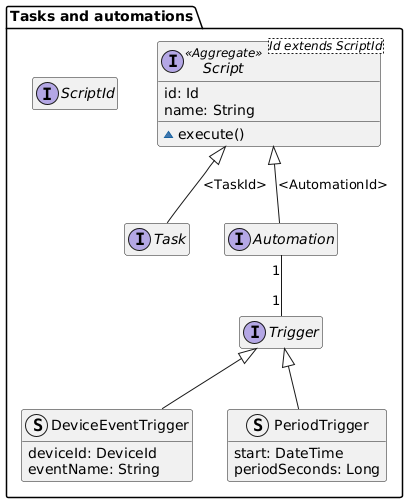

The diagram above was rendered by PlantUML. Its source (embedded in the PNG):
@startuml tasks-and-automations-domain-model

hide empty members
' package Repository{
'     interface Repository<Id, Entity>
' }

' package "Users management" as UsersManagement {
'     interface UsersService <<Service>>
' }

' package "Devices management" as DevicesManagement {
'     interface DevicesService <<Service>>
' }

package "Tasks and automations" {

    interface ScriptId

    interface Script<Id extends ScriptId> <<Aggregate>> {
        id: Id
        name: String
        ~execute()
    }

    interface Task
    interface Automation

    interface Trigger

    struct DeviceEventTrigger extends Trigger {
        deviceId: DeviceId
        eventName: String
    }

    struct PeriodTrigger extends Trigger {
        start: DateTime
        periodSeconds: Long
    }

    Script <|-- Task : "<TaskId>"
    Script <|-- Automation : "<AutomationId>"
    Automation "1" -- "1" Trigger
}

@enduml